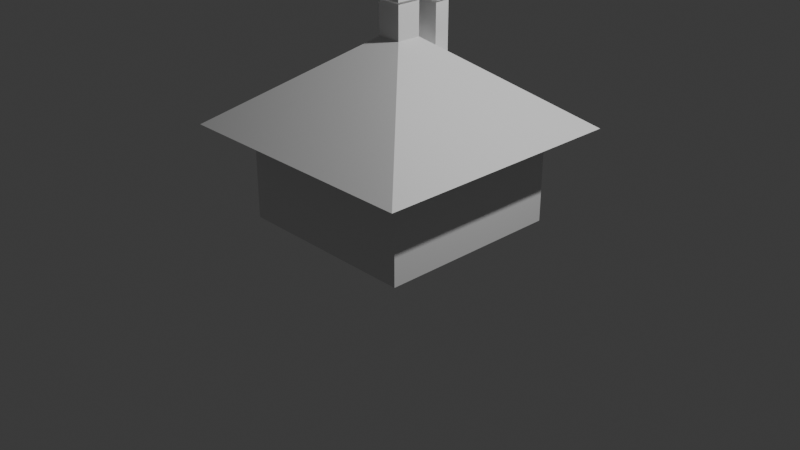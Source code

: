 # Source: domek.blend  (saved by Blender 4.5.90; exported with 4.5.12 LTS)
import bpy
from mathutils import Matrix  # noqa: F401  (used for matrix-valued properties, if any)

bpy.ops.wm.read_factory_settings(use_empty=True)
scene = bpy.context.scene
scene.name = 'Scene'

# ---- collections
col_collection = bpy.data.collections.new('Collection'); scene.collection.children.link(col_collection)

# ---- world
world_world = bpy.data.worlds.new('World'); scene.world = world_world
world_world.use_nodes = True; world_world.node_tree.nodes.clear()
_N = world_world.node_tree.nodes; _L = world_world.node_tree.links
n0 = _N.new('ShaderNodeOutputWorld'); n0.name = 'World Output'; n0.location = (200, 100)
n1 = _N.new('ShaderNodeBackground'); n1.name = 'Background'; n1.location = (-200, 100)
n1.inputs[0].default_value = (0.05088, 0.05088, 0.05088, 1.0)
_L.new(n1.outputs[0], n0.inputs[0])
n0.is_active_output = True
world_world.color = (0.05088, 0.05088, 0.05088)
world_world.sun_shadow_jitter_overblur = 0.0

# ---- cameras
cam_camera = bpy.data.cameras.new('Camera')
cam_camera.clip_end = 100.0
cam_camera.ortho_scale = 7.314

# ---- lights
light_light = bpy.data.lights.new('Light', 'POINT')
light_light.energy = 1000.0
light_light.shadow_soft_size = 0.1

# ---- meshes
me_cube_002 = bpy.data.meshes.new('Cube.002')
me_cube_002.from_pydata([(-1.0, -1.0, -1.0), (-1.0, -1.0, 0.0), (-1.0, 1.0, -1.0), (-1.0, 1.0, 0.0), (1.0, -1.0, -1.0), (1.0, -1.0, 0.0), (1.0, 1.0, -1.0), (1.0, 1.0, 0.0), (-1.0, -1.0, 0.0), (-1.0, 1.0, 0.0), (1.0, -1.0, 0.0), (1.0, 1.0, 0.0), (-1.376, -1.376, 0.0), (-1.376, 1.376, 0.0), (1.376, -1.376, 0.0), (1.376, 1.376, 0.0), (-0.08248, -0.08248, 1.368), (-0.1309, -0.1309, 0.9049), (0.1309, -0.1309, 0.9049), (0.1309, 0.1309, 0.9049), (-0.1309, 0.1309, 0.9049), (0.08248, -0.08248, 1.368), (0.08248, 0.08248, 1.368), (-0.08248, 0.08248, 1.368), (0.1309, 0.1309, 1.368), (-0.1309, 0.1309, 1.368), (0.1309, -0.1309, 1.368), (-0.1309, -0.1309, 1.368), (-0.08248, -0.08248, 0.9393), (0.08248, -0.08248, 0.9393), (0.08248, 0.08248, 0.9393), (-0.08248, 0.08248, 0.9393), (0.1309, 0.1309, 1.254), (0.1309, -0.1309, 1.254), (-0.1309, -0.1309, 1.254), (-0.1309, 0.1309, 1.254), (0.1309, 0.1309, 1.368), (-0.1309, 0.1309, 1.368), (0.1309, -0.1309, 1.368), (-0.1309, -0.1309, 1.368), (0.1309, 0.1309, 1.254), (-0.1309, -0.1309, 1.254), (0.1309, -0.1309, 1.254), (-0.1309, 0.1309, 1.254), (0.1309, 0.1309, 1.368), (-0.1309, 0.1309, 1.368), (0.1309, -0.1309, 1.368), (-0.1309, -0.1309, 1.368), (0.1309, 0.1309, 1.254), (-0.1309, -0.1309, 1.254), (0.1309, -0.1309, 1.254), (-0.1309, 0.1309, 1.254), (0.1309, 0.1309, 1.368), (-0.1309, 0.1309, 1.368), (0.1309, -0.1309, 1.368), (-0.1309, -0.1309, 1.368), (0.1309, 0.1309, 1.254), (-0.1309, -0.1309, 1.254), (0.1309, -0.1309, 1.254), (-0.1309, 0.1309, 1.254), (0.1309, 0.1309, 1.368), (-0.1309, 0.1309, 1.368), (0.1309, -0.1309, 1.368), (-0.1309, -0.1309, 1.368), (0.1309, 0.1309, 1.254), (-0.1309, -0.1309, 1.254), (0.1309, -0.1309, 1.254), (-0.1309, 0.1309, 1.254), (-0.1178, 0.5388, 0.608), (0.1118, 0.5388, 0.608), (0.1177, 0.3672, 0.7329), (-0.1208, 0.3672, 0.7329), (-1.376, 1.376, 0.0), (1.376, 1.376, 0.0), (0.1309, 0.1309, 0.9049), (-0.1309, 0.1309, 0.9049), (-0.1178, 0.5388, 1.188), (0.1118, 0.5388, 1.188), (0.1177, 0.3672, 1.188), (-0.1208, 0.3672, 1.188), (0.1309, 0.1309, 1.368), (-0.1309, 0.1309, 1.368), (0.1309, -0.1309, 1.368), (-0.1309, -0.1309, 1.368), (0.1309, 0.1309, 1.254), (-0.1309, -0.1309, 1.254), (0.1309, -0.1309, 1.254), (-0.1309, 0.1309, 1.254), (0.1309, 0.1309, 1.368), (-0.1309, 0.1309, 1.368), (0.1309, -0.1309, 1.368), (-0.1309, -0.1309, 1.368), (0.1309, 0.1309, 1.254), (-0.1309, -0.1309, 1.254), (0.1309, -0.1309, 1.254), (-0.1309, 0.1309, 1.254), (-0.08727, 0.5077, 0.7007), (0.08182, 0.5077, 0.7007), (0.08553, 0.3982, 0.7007), (-0.08918, 0.3982, 0.7007), (-0.1481, 0.5613, 1.208), (0.1418, 0.5613, 1.208), (0.1491, 0.3447, 1.208), (-0.1519, 0.3447, 1.208), (-0.08727, 0.5077, 1.188), (0.08182, 0.5077, 1.188), (0.08553, 0.3982, 1.188), (-0.08918, 0.3982, 1.188), (0.1309, 0.1309, 1.368), (-0.1309, 0.1309, 1.368), (0.1309, -0.1309, 1.368), (-0.1309, -0.1309, 1.368), (0.1309, 0.1309, 1.254), (-0.1309, -0.1309, 1.254), (0.1309, -0.1309, 1.254), (-0.1309, 0.1309, 1.254), (0.1309, 0.1309, 1.254), (-0.1309, -0.1309, 1.254), (0.1309, -0.1309, 1.254), (-0.1309, 0.1309, 1.254), (0.1652, 0.1652, 1.428), (-0.1652, 0.1652, 1.428), (0.1652, -0.1652, 1.428), (-0.1652, -0.1652, 1.428), (0.1652, 0.1652, 1.283), (-0.1652, -0.1652, 1.283), (0.1652, -0.1652, 1.283), (-0.1652, 0.1652, 1.283), (-0.1481, 0.5613, 1.28), (0.1418, 0.5613, 1.28), (0.1491, 0.3447, 1.28), (-0.1519, 0.3447, 1.28), (-0.08727, 0.5077, 1.245), (0.08182, 0.5077, 1.245), (0.08553, 0.3982, 1.245), (-0.08918, 0.3982, 1.245), (-0.1178, 0.5388, 1.245), (0.1118, 0.5388, 1.245), (0.1177, 0.3672, 1.245), (-0.1208, 0.3672, 1.245), (-0.08727, 0.5077, 1.245), (0.08182, 0.5077, 1.245), (0.08553, 0.3982, 1.245), (-0.08918, 0.3982, 1.245), (-0.1178, 0.5388, 1.245), (0.1118, 0.5388, 1.245), (0.1177, 0.3672, 1.245), (-0.1208, 0.3672, 1.245), (-0.08727, 0.5077, 1.245), (0.08182, 0.5077, 1.245), (0.08553, 0.3982, 1.245), (-0.08918, 0.3982, 1.245), (-0.1178, 0.5388, 1.245), (0.1118, 0.5388, 1.245), (0.1177, 0.3672, 1.245), (-0.1208, 0.3672, 1.245), (-0.08727, 0.5077, 1.245), (0.08182, 0.5077, 1.245), (0.08553, 0.3982, 1.245), (-0.08918, 0.3982, 1.245)], [], [(0, 1, 3, 2), (2, 3, 7, 6), (6, 7, 5, 4), (4, 5, 1, 0), (2, 6, 4, 0), (3, 1, 8, 9), (10, 11, 15, 14), (1, 5, 10, 8), (7, 3, 9, 11), (5, 7, 11, 10), (24, 26, 38, 36), (9, 8, 12, 13), (8, 10, 14, 12), (11, 9, 13, 15), (27, 25, 37, 39), (16, 21, 29, 28), (33, 32, 40, 42), (32, 35, 43, 40), (13, 12, 17, 20), (15, 13, 72, 73), (12, 14, 18, 17), (14, 15, 19, 18), (23, 22, 24, 25), (22, 21, 26, 24), (21, 16, 27, 26), (16, 23, 25, 27), (28, 29, 30, 31), (22, 23, 31, 30), (23, 16, 28, 31), (21, 22, 30, 29), (18, 19, 32, 33), (17, 18, 33, 34), (19, 20, 35, 32), (20, 17, 34, 35), (41, 42, 50, 49), (37, 36, 44, 45), (43, 41, 49, 51), (38, 39, 47, 46), (35, 34, 41, 43), (34, 33, 42, 41), (26, 27, 39, 38), (25, 24, 36, 37), (45, 44, 52, 53), (51, 49, 57, 59), (46, 47, 55, 54), (50, 48, 56, 58), (39, 37, 45, 47), (36, 38, 46, 44), (40, 43, 51, 48), (42, 40, 48, 50), (58, 56, 64, 66), (56, 59, 67, 64), (52, 54, 62, 60), (55, 53, 61, 63), (49, 50, 58, 57), (47, 45, 53, 55), (44, 46, 54, 52), (48, 51, 59, 56), (62, 63, 83, 82), (66, 64, 84, 86), (64, 67, 87, 84), (60, 62, 82, 80), (54, 55, 63, 62), (59, 57, 65, 67), (53, 52, 60, 61), (57, 58, 66, 65), (68, 71, 79, 76), (20, 19, 74, 75), (19, 15, 73, 74), (13, 20, 75, 72), (68, 69, 73, 72), (70, 71, 75, 74), (71, 68, 72, 75), (69, 70, 74, 73), (76, 79, 103, 100), (69, 68, 76, 77), (70, 69, 77, 78), (71, 70, 78, 79), (86, 84, 92, 94), (84, 87, 95, 92), (80, 82, 90, 88), (83, 81, 89, 91), (67, 65, 85, 87), (61, 60, 80, 81), (65, 66, 86, 85), (63, 61, 81, 83), (93, 94, 114, 113), (89, 88, 108, 109), (95, 93, 113, 115), (90, 91, 111, 110), (82, 83, 91, 90), (87, 85, 93, 95), (81, 80, 88, 89), (85, 86, 94, 93), (97, 96, 99, 98), (77, 76, 100, 101), (78, 77, 101, 102), (79, 78, 102, 103), (107, 104, 132, 135), (103, 102, 130, 131), (102, 101, 129, 130), (106, 107, 135, 134), (96, 97, 105, 104), (98, 99, 107, 106), (99, 96, 104, 107), (97, 98, 106, 105), (109, 108, 22, 23), (115, 113, 117, 119), (110, 111, 16, 21), (114, 112, 116, 118), (91, 89, 109, 111), (88, 90, 110, 108), (92, 95, 115, 112), (94, 92, 112, 114), (118, 116, 124, 126), (116, 119, 127, 124), (22, 21, 122, 120), (16, 23, 121, 123), (113, 114, 118, 117), (111, 109, 23, 16), (108, 110, 21, 22), (112, 115, 119, 116), (127, 125, 123, 121), (124, 127, 121, 120), (125, 126, 122, 123), (126, 124, 120, 122), (21, 16, 123, 122), (119, 117, 125, 127), (23, 22, 120, 121), (117, 118, 126, 125), (131, 130, 138, 139), (130, 129, 137, 138), (134, 135, 143, 142), (133, 134, 142, 141), (104, 105, 133, 132), (100, 103, 131, 128), (105, 106, 134, 133), (101, 100, 128, 129), (142, 143, 151, 150), (141, 142, 150, 149), (137, 136, 144, 145), (136, 139, 147, 144), (135, 132, 140, 143), (132, 133, 141, 140), (128, 131, 139, 136), (129, 128, 136, 137), (145, 144, 152, 153), (144, 147, 155, 152), (148, 149, 157, 156), (151, 148, 156, 159), (138, 137, 145, 146), (139, 138, 146, 147), (143, 140, 148, 151), (140, 141, 149, 148), (156, 157, 153, 152), (158, 159, 155, 154), (159, 156, 152, 155), (157, 158, 154, 153), (149, 150, 158, 157), (150, 151, 159, 158), (146, 145, 153, 154), (147, 146, 154, 155)])
_uv = me_cube_002.uv_layers.new(name='UVMap')
_uv.uv.foreach_set('vector', [0.375, 0.0, 0.625, 0.0, 0.625, 0.25, 0.375, 0.25, 0.375, 0.25, 0.625, 0.25, 0.625, 0.5, 0.375, 0.5, 0.375, 0.5, 0.625, 0.5, 0.625, 0.75, 0.375, 0.75, 0.375, 0.75, 0.625, 0.75, 0.625, 1.0, 0.375, 1.0, 0.125, 0.5, 0.375, 0.5, 0.375, 0.75, 0.125, 0.75, 0.625, 0.25, 0.625, 0.0, 0.625, 0.0, 0.625, 0.25, 0.625, 0.75, 0.625, 0.5, 0.625, 0.5, 0.625, 0.75, 0.625, 1.0, 0.625, 0.75, 0.625, 0.75, 0.625, 1.0, 0.625, 0.5, 0.625, 0.25, 0.625, 0.25, 0.625, 0.5, 0.625, 0.75, 0.625, 0.5, 0.625, 0.5, 0.625, 0.75, 0.625, 0.7262, 0.625, 0.9762, 0.625, 0.9762, 0.625, 0.7262, 0.625, 0.25, 0.625, 0.0, 0.625, 0.0, 0.625, 0.25, 0.625, 1.0, 0.625, 0.75, 0.625, 0.75, 0.625, 1.0, 0.625, 0.5, 0.625, 0.25, 0.625, 0.25, 0.625, 0.5, 0.625, 0.2262, 0.625, 0.2565, 0.625, 0.2565, 0.625, 0.2262, 0.625, 0.3574, 0.625, 0.8045, 0.625, 0.8045, 0.625, 0.3574, 0.625, 0.75, 0.625, 0.7262, 0.625, 0.7262, 0.625, 0.75, 0.625, 0.5, 0.625, 0.4762, 0.625, 0.4762, 0.625, 0.5, 0.625, 0.25, 0.625, 0.0, 0.625, 0.2262, 0.625, 0.2565, 0.625, 0.5, 0.625, 0.25, 0.625, 0.25, 0.625, 0.5, 0.625, 1.0, 0.625, 0.75, 0.625, 0.9762, 0.625, 1.0, 0.625, 0.75, 0.625, 0.5, 0.625, 0.7262, 0.625, 0.75, 0.625, 0.3508, 0.625, 0.6725, 0.625, 0.7262, 0.625, 0.2565, 0.625, 0.6725, 0.625, 0.8045, 0.625, 0.9762, 0.625, 0.7262, 0.625, 0.8045, 0.625, 0.3574, 0.625, 0.2262, 0.625, 0.9762, 0.625, 0.3574, 0.625, 0.3508, 0.625, 0.2565, 0.625, 0.2262, 0.625, 0.3574, 0.625, 0.8045, 0.625, 0.6725, 0.625, 0.3508, 0.625, 0.6725, 0.625, 0.3508, 0.625, 0.3508, 0.625, 0.6725, 0.625, 0.3508, 0.625, 0.3574, 0.625, 0.3574, 0.625, 0.3508, 0.625, 0.8045, 0.625, 0.6725, 0.625, 0.6725, 0.625, 0.8045, 0.625, 0.75, 0.625, 0.7262, 0.625, 0.7262, 0.625, 0.75, 0.625, 1.0, 0.625, 0.9762, 0.625, 0.9762, 0.625, 1.0, 0.625, 0.5, 0.625, 0.4762, 0.625, 0.4762, 0.625, 0.5, 0.625, 0.2565, 0.625, 0.2262, 0.625, 0.2262, 0.625, 0.2565, 0.625, 1.0, 0.625, 0.9762, 0.625, 0.9762, 0.625, 1.0, 0.625, 0.2565, 0.625, 0.7262, 0.625, 0.7262, 0.625, 0.2565, 0.625, 0.2565, 0.625, 0.2262, 0.625, 0.2262, 0.625, 0.2565, 0.625, 0.9762, 0.625, 0.2262, 0.625, 0.2262, 0.625, 0.9762, 0.625, 0.2565, 0.625, 0.2262, 0.625, 0.2262, 0.625, 0.2565, 0.625, 1.0, 0.625, 0.9762, 0.625, 0.9762, 0.625, 1.0, 0.625, 0.9762, 0.625, 0.2262, 0.625, 0.2262, 0.625, 0.9762, 0.625, 0.2565, 0.625, 0.7262, 0.625, 0.7262, 0.625, 0.2565, 0.625, 0.2565, 0.625, 0.7262, 0.625, 0.7262, 0.625, 0.2565, 0.625, 0.2565, 0.625, 0.2262, 0.625, 0.2262, 0.625, 0.2565, 0.625, 0.9762, 0.625, 0.2262, 0.625, 0.2262, 0.625, 0.9762, 0.625, 0.75, 0.625, 0.7262, 0.625, 0.7262, 0.625, 0.75, 0.625, 0.2262, 0.625, 0.2565, 0.625, 0.2565, 0.625, 0.2262, 0.625, 0.7262, 0.625, 0.9762, 0.625, 0.9762, 0.625, 0.7262, 0.625, 0.5, 0.625, 0.4762, 0.625, 0.4762, 0.625, 0.5, 0.625, 0.75, 0.625, 0.7262, 0.625, 0.7262, 0.625, 0.75, 0.625, 0.75, 0.625, 0.7262, 0.625, 0.7262, 0.625, 0.75, 0.625, 0.5, 0.625, 0.4762, 0.625, 0.4762, 0.625, 0.5, 0.625, 0.7262, 0.625, 0.9762, 0.625, 0.9762, 0.625, 0.7262, 0.625, 0.2262, 0.625, 0.2565, 0.625, 0.2565, 0.625, 0.2262, 0.625, 1.0, 0.625, 0.9762, 0.625, 0.9762, 0.625, 1.0, 0.625, 0.2262, 0.625, 0.2565, 0.625, 0.2565, 0.625, 0.2262, 0.625, 0.7262, 0.625, 0.9762, 0.625, 0.9762, 0.625, 0.7262, 0.625, 0.5, 0.625, 0.4762, 0.625, 0.4762, 0.625, 0.5, 0.625, 0.9762, 0.625, 0.2262, 0.625, 0.2262, 0.625, 0.9762, 0.625, 0.75, 0.625, 0.7262, 0.625, 0.7262, 0.625, 0.75, 0.625, 0.5, 0.625, 0.4762, 0.625, 0.4762, 0.625, 0.5, 0.625, 0.7262, 0.625, 0.9762, 0.625, 0.9762, 0.625, 0.7262, 0.625, 0.9762, 0.625, 0.2262, 0.625, 0.2262, 0.625, 0.9762, 0.625, 0.2565, 0.625, 0.2262, 0.625, 0.2262, 0.625, 0.2565, 0.625, 0.2565, 0.625, 0.7262, 0.625, 0.7262, 0.625, 0.2565, 0.625, 1.0, 0.625, 0.9762, 0.625, 0.9762, 0.625, 1.0, 0.625, 0.4145, 0.625, 0.4429, 0.625, 0.4429, 0.625, 0.4145, 0.625, 0.4762, 0.625, 0.5, 0.625, 0.5, 0.625, 0.4762, 0.625, 0.7262, 0.625, 0.5, 0.625, 0.5, 0.625, 0.7262, 0.625, 0.25, 0.625, 0.2565, 0.625, 0.2565, 0.625, 0.25, 0.625, 0.4145, 0.625, 0.4879, 0.625, 0.5, 0.625, 0.25, 0.625, 0.4905, 0.625, 0.4429, 0.625, 0.4762, 0.625, 0.5, 0.625, 0.4429, 0.625, 0.4145, 0.625, 0.25, 0.625, 0.4762, 0.625, 0.4879, 0.625, 0.4905, 0.625, 0.5, 0.625, 0.5, 0.625, 0.4145, 0.625, 0.4429, 0.625, 0.4429, 0.625, 0.4145, 0.625, 0.4879, 0.625, 0.4145, 0.625, 0.4145, 0.625, 0.4879, 0.625, 0.4905, 0.625, 0.4879, 0.625, 0.4879, 0.625, 0.4905, 0.625, 0.4429, 0.625, 0.4905, 0.625, 0.4905, 0.625, 0.4429, 0.625, 0.75, 0.625, 0.7262, 0.625, 0.7262, 0.625, 0.75, 0.625, 0.5, 0.625, 0.4762, 0.625, 0.4762, 0.625, 0.5, 0.625, 0.7262, 0.625, 0.9762, 0.625, 0.9762, 0.625, 0.7262, 0.625, 0.2262, 0.625, 0.2565, 0.625, 0.2565, 0.625, 0.2262, 0.625, 0.2565, 0.625, 0.2262, 0.625, 0.2262, 0.625, 0.2565, 0.625, 0.2565, 0.625, 0.7262, 0.625, 0.7262, 0.625, 0.2565, 0.625, 1.0, 0.625, 0.9762, 0.625, 0.9762, 0.625, 1.0, 0.625, 0.2262, 0.625, 0.2565, 0.625, 0.2565, 0.625, 0.2262, 0.625, 1.0, 0.625, 0.9762, 0.625, 0.9762, 0.625, 1.0, 0.625, 0.2565, 0.625, 0.7262, 0.625, 0.7262, 0.625, 0.2565, 0.625, 0.2565, 0.625, 0.2262, 0.625, 0.2262, 0.625, 0.2565, 0.625, 0.9762, 0.625, 0.2262, 0.625, 0.2262, 0.625, 0.9762, 0.625, 0.9762, 0.625, 0.2262, 0.625, 0.2262, 0.625, 0.9762, 0.625, 0.2565, 0.625, 0.2262, 0.625, 0.2262, 0.625, 0.2565, 0.625, 0.2565, 0.625, 0.7262, 0.625, 0.7262, 0.625, 0.2565, 0.625, 1.0, 0.625, 0.9762, 0.625, 0.9762, 0.625, 1.0, 0.625, 0.4795, 0.625, 0.4285, 0.625, 0.445, 0.625, 0.4829, 0.625, 0.4879, 0.625, 0.4145, 0.625, 0.4145, 0.625, 0.4879, 0.625, 0.4905, 0.625, 0.4879, 0.625, 0.4879, 0.625, 0.4905, 0.625, 0.4429, 0.625, 0.4905, 0.625, 0.4905, 0.625, 0.4429, 0.625, 0.445, 0.625, 0.4285, 0.625, 0.4285, 0.625, 0.445, 0.625, 0.4429, 0.625, 0.4905, 0.625, 0.4905, 0.625, 0.4429, 0.625, 0.4905, 0.625, 0.4879, 0.625, 0.4879, 0.625, 0.4905, 0.625, 0.4829, 0.625, 0.445, 0.625, 0.445, 0.625, 0.4829, 0.625, 0.4285, 0.625, 0.4795, 0.625, 0.4795, 0.625, 0.4285, 0.625, 0.4829, 0.625, 0.445, 0.625, 0.445, 0.625, 0.4829, 0.625, 0.445, 0.625, 0.4285, 0.625, 0.4285, 0.625, 0.445, 0.625, 0.4795, 0.625, 0.4829, 0.625, 0.4829, 0.625, 0.4795, 0.625, 0.2565, 0.625, 0.7262, 0.625, 0.7262, 0.625, 0.2565, 0.625, 0.2565, 0.625, 0.2262, 0.625, 0.2262, 0.625, 0.2565, 0.625, 0.9762, 0.625, 0.2262, 0.625, 0.2262, 0.625, 0.9762, 0.625, 0.75, 0.625, 0.7262, 0.625, 0.7262, 0.625, 0.75, 0.625, 0.2262, 0.625, 0.2565, 0.625, 0.2565, 0.625, 0.2262, 0.625, 0.7262, 0.625, 0.9762, 0.625, 0.9762, 0.625, 0.7262, 0.625, 0.5, 0.625, 0.4762, 0.625, 0.4762, 0.625, 0.5, 0.625, 0.75, 0.625, 0.7262, 0.625, 0.7262, 0.625, 0.75, 0.625, 0.75, 0.625, 0.7262, 0.625, 0.7262, 0.625, 0.75, 0.625, 0.5, 0.625, 0.4762, 0.625, 0.4762, 0.625, 0.5, 0.625, 0.7262, 0.625, 0.9762, 0.625, 0.9762, 0.625, 0.7262, 0.625, 0.2262, 0.625, 0.2565, 0.625, 0.2565, 0.625, 0.2262, 0.625, 1.0, 0.625, 0.9762, 0.625, 0.9762, 0.625, 1.0, 0.625, 0.2262, 0.625, 0.2565, 0.625, 0.2565, 0.625, 0.2262, 0.625, 0.7262, 0.625, 0.9762, 0.625, 0.9762, 0.625, 0.7262, 0.625, 0.5, 0.625, 0.4762, 0.625, 0.4762, 0.625, 0.5, 0.625, 0.2565, 0.625, 0.2262, 0.625, 0.2262, 0.625, 0.2565, 0.625, 0.5, 0.625, 0.4762, 0.625, 0.4762, 0.625, 0.5, 0.625, 1.0, 0.625, 0.9762, 0.625, 0.9762, 0.625, 1.0, 0.625, 0.75, 0.625, 0.7262, 0.625, 0.7262, 0.625, 0.75, 0.625, 0.9762, 0.625, 0.2262, 0.625, 0.2262, 0.625, 0.9762, 0.625, 0.2565, 0.625, 0.2262, 0.625, 0.2262, 0.625, 0.2565, 0.625, 0.2565, 0.625, 0.7262, 0.625, 0.7262, 0.625, 0.2565, 0.625, 1.0, 0.625, 0.9762, 0.625, 0.9762, 0.625, 1.0, 0.625, 0.4429, 0.625, 0.4905, 0.625, 0.4905, 0.625, 0.4429, 0.625, 0.4905, 0.625, 0.4879, 0.625, 0.4879, 0.625, 0.4905, 0.625, 0.4829, 0.625, 0.445, 0.625, 0.445, 0.625, 0.4829, 0.625, 0.4795, 0.625, 0.4829, 0.625, 0.4829, 0.625, 0.4795, 0.625, 0.4285, 0.625, 0.4795, 0.625, 0.4795, 0.625, 0.4285, 0.625, 0.4145, 0.625, 0.4429, 0.625, 0.4429, 0.625, 0.4145, 0.625, 0.4795, 0.625, 0.4829, 0.625, 0.4829, 0.625, 0.4795, 0.625, 0.4879, 0.625, 0.4145, 0.625, 0.4145, 0.625, 0.4879, 0.625, 0.4829, 0.625, 0.445, 0.625, 0.445, 0.625, 0.4829, 0.625, 0.4795, 0.625, 0.4829, 0.625, 0.4829, 0.625, 0.4795, 0.625, 0.4879, 0.625, 0.4145, 0.625, 0.4145, 0.625, 0.4879, 0.625, 0.4145, 0.625, 0.4429, 0.625, 0.4429, 0.625, 0.4145, 0.625, 0.445, 0.625, 0.4285, 0.625, 0.4285, 0.625, 0.445, 0.625, 0.4285, 0.625, 0.4795, 0.625, 0.4795, 0.625, 0.4285, 0.625, 0.4145, 0.625, 0.4429, 0.625, 0.4429, 0.625, 0.4145, 0.625, 0.4879, 0.625, 0.4145, 0.625, 0.4145, 0.625, 0.4879, 0.625, 0.4879, 0.625, 0.4145, 0.625, 0.4145, 0.625, 0.4879, 0.625, 0.4145, 0.625, 0.4429, 0.625, 0.4429, 0.625, 0.4145, 0.625, 0.4285, 0.625, 0.4795, 0.625, 0.4795, 0.625, 0.4285, 0.625, 0.445, 0.625, 0.4285, 0.625, 0.4285, 0.625, 0.445, 0.625, 0.4905, 0.625, 0.4879, 0.625, 0.4879, 0.625, 0.4905, 0.625, 0.4429, 0.625, 0.4905, 0.625, 0.4905, 0.625, 0.4429, 0.625, 0.445, 0.625, 0.4285, 0.625, 0.4285, 0.625, 0.445, 0.625, 0.4285, 0.625, 0.4795, 0.625, 0.4795, 0.625, 0.4285, 0.625, 0.4285, 0.625, 0.4795, 0.625, 0.4879, 0.625, 0.4145, 0.625, 0.4829, 0.625, 0.445, 0.625, 0.4429, 0.625, 0.4905, 0.625, 0.445, 0.625, 0.4285, 0.625, 0.4145, 0.625, 0.4429, 0.625, 0.4795, 0.625, 0.4829, 0.625, 0.4905, 0.625, 0.4879, 0.625, 0.4795, 0.625, 0.4829, 0.625, 0.4829, 0.625, 0.4795, 0.625, 0.4829, 0.625, 0.445, 0.625, 0.445, 0.625, 0.4829, 0.625, 0.4905, 0.625, 0.4879, 0.625, 0.4879, 0.625, 0.4905, 0.625, 0.4429, 0.625, 0.4905, 0.625, 0.4905, 0.625, 0.4429])
me_cube_002.update()

# ---- objects
ob_light = bpy.data.objects.new('Light', light_light)
ob_camera = bpy.data.objects.new('Camera', cam_camera)
ob_cube = bpy.data.objects.new('Cube', me_cube_002)

# ---- transforms, parenting, visibility, modifiers, constraints
ob_light.location = (4.076, 1.005, 5.904)
ob_light.rotation_euler = (0.6503, 0.05522, 1.866)
ob_light.lock_rotations_4d = False
ob_light.empty_display_type = 'ARROWS'
ob_light.color = (0.0, 0.0, 0.0, 0.0)
ob_light.lineart.crease_threshold = 0.0
ob_camera.location = (7.359, -6.926, 4.958)
ob_camera.rotation_euler = (1.109, 0.0, 0.8149)
ob_camera.lock_rotations_4d = False
ob_camera.empty_display_type = 'ARROWS'
ob_camera.color = (0.0, 0.0, 0.0, 0.0)
ob_camera.display_type = 'WIRE'
ob_camera.lineart.crease_threshold = 0.0
ob_cube.location = (0.0, 0.0, 1.0)

# ---- collection membership
col_collection.objects.link(ob_light)
col_collection.objects.link(ob_camera)
col_collection.objects.link(ob_cube)

# ---- scene / render settings (as saved in the file)
scene.camera = ob_camera
scene.frame_start = 1; scene.frame_end = 250; scene.frame_set(232)
scene.render.engine = 'BLENDER_EEVEE_NEXT'
bpy.context.view_layer.update()
